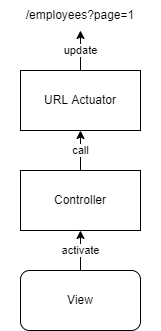

The diagram above was exported from draw.io. Its source (the exported page's mxGraphModel, read from the mxfile embedded in the PNG):
<mxGraphModel dx="1422" dy="737" grid="1" gridSize="10" guides="1" tooltips="1" connect="1" arrows="1" fold="1" page="1" pageScale="1" pageWidth="850" pageHeight="1100" math="0" shadow="0">
  <root>
    <mxCell id="0" />
    <mxCell id="1" parent="0" />
    <mxCell id="uukV9ScBx8x5ejlZNF7d-1" value="URL Actuator" style="rounded=0;whiteSpace=wrap;html=1;" vertex="1" parent="1">
      <mxGeometry x="260" y="190" width="120" height="60" as="geometry" />
    </mxCell>
    <mxCell id="uukV9ScBx8x5ejlZNF7d-2" value="/employees?page=1" style="text;html=1;strokeColor=none;fillColor=none;align=center;verticalAlign=middle;whiteSpace=wrap;rounded=0;" vertex="1" parent="1">
      <mxGeometry x="240" y="120" width="160" height="30" as="geometry" />
    </mxCell>
    <mxCell id="uukV9ScBx8x5ejlZNF7d-3" value="View" style="rounded=1;whiteSpace=wrap;html=1;" vertex="1" parent="1">
      <mxGeometry x="260" y="390" width="120" height="60" as="geometry" />
    </mxCell>
    <mxCell id="uukV9ScBx8x5ejlZNF7d-4" value="activate" style="endArrow=classic;html=1;rounded=0;edgeStyle=orthogonalEdgeStyle;entryX=0.5;entryY=1;entryDx=0;entryDy=0;" edge="1" parent="1" source="uukV9ScBx8x5ejlZNF7d-3" target="uukV9ScBx8x5ejlZNF7d-6">
      <mxGeometry width="50" height="50" relative="1" as="geometry">
        <mxPoint x="480" y="440" as="sourcePoint" />
        <mxPoint x="320" y="330" as="targetPoint" />
        <mxPoint as="offset" />
      </mxGeometry>
    </mxCell>
    <mxCell id="uukV9ScBx8x5ejlZNF7d-5" value="update" style="endArrow=classic;html=1;rounded=0;edgeStyle=orthogonalEdgeStyle;" edge="1" parent="1" source="uukV9ScBx8x5ejlZNF7d-1" target="uukV9ScBx8x5ejlZNF7d-2">
      <mxGeometry width="50" height="50" relative="1" as="geometry">
        <mxPoint x="480" y="430" as="sourcePoint" />
        <mxPoint x="530" y="380" as="targetPoint" />
        <Array as="points">
          <mxPoint x="320" y="130" />
          <mxPoint x="320" y="130" />
        </Array>
        <mxPoint as="offset" />
      </mxGeometry>
    </mxCell>
    <mxCell id="uukV9ScBx8x5ejlZNF7d-6" value="Controller" style="rounded=0;whiteSpace=wrap;html=1;" vertex="1" parent="1">
      <mxGeometry x="260" y="290" width="120" height="60" as="geometry" />
    </mxCell>
    <mxCell id="uukV9ScBx8x5ejlZNF7d-7" value="call" style="endArrow=classic;html=1;rounded=0;edgeStyle=orthogonalEdgeStyle;entryX=0.5;entryY=1;entryDx=0;entryDy=0;exitX=0.5;exitY=0;exitDx=0;exitDy=0;" edge="1" parent="1" source="uukV9ScBx8x5ejlZNF7d-6" target="uukV9ScBx8x5ejlZNF7d-1">
      <mxGeometry width="50" height="50" relative="1" as="geometry">
        <mxPoint x="410" y="380" as="sourcePoint" />
        <mxPoint x="330" y="350" as="targetPoint" />
      </mxGeometry>
    </mxCell>
  </root>
</mxGraphModel>